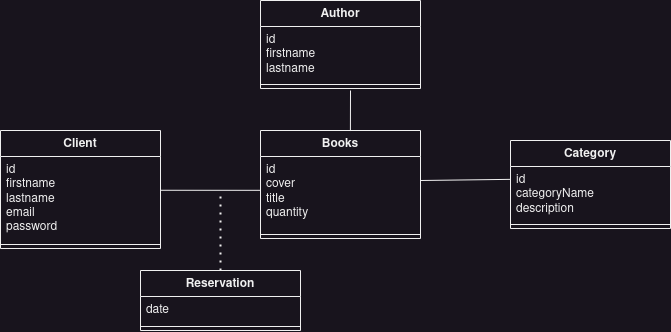

The diagram above was exported from draw.io. Its source (the exported page's mxGraphModel, read from the mxfile embedded in the PNG):
<mxGraphModel dx="1195" dy="611" grid="1" gridSize="10" guides="1" tooltips="1" connect="1" arrows="1" fold="1" page="1" pageScale="1" pageWidth="850" pageHeight="1100" math="0" shadow="0">
  <root>
    <mxCell id="0" />
    <mxCell id="1" parent="0" />
    <mxCell id="TDYaeKLLWy5hBBiXM7Wo-1" value="&lt;div&gt;Client&lt;/div&gt;&lt;div&gt;&lt;br&gt;&lt;/div&gt;" style="swimlane;fontStyle=1;align=center;verticalAlign=top;childLayout=stackLayout;horizontal=1;startSize=26;horizontalStack=0;resizeParent=1;resizeParentMax=0;resizeLast=0;collapsible=1;marginBottom=0;whiteSpace=wrap;html=1;" vertex="1" parent="1">
      <mxGeometry x="50" y="190" width="160" height="118" as="geometry" />
    </mxCell>
    <mxCell id="TDYaeKLLWy5hBBiXM7Wo-2" value="&lt;div&gt;id&lt;/div&gt;&lt;div&gt;firstname&lt;/div&gt;&lt;div&gt;lastname&lt;/div&gt;&lt;div&gt;email&lt;/div&gt;&lt;div&gt;password&lt;br&gt;&lt;/div&gt;" style="text;strokeColor=none;fillColor=none;align=left;verticalAlign=top;spacingLeft=4;spacingRight=4;overflow=hidden;rotatable=0;points=[[0,0.5],[1,0.5]];portConstraint=eastwest;whiteSpace=wrap;html=1;" vertex="1" parent="TDYaeKLLWy5hBBiXM7Wo-1">
      <mxGeometry y="26" width="160" height="84" as="geometry" />
    </mxCell>
    <mxCell id="TDYaeKLLWy5hBBiXM7Wo-3" value="" style="line;strokeWidth=1;fillColor=none;align=left;verticalAlign=middle;spacingTop=-1;spacingLeft=3;spacingRight=3;rotatable=0;labelPosition=right;points=[];portConstraint=eastwest;strokeColor=inherit;" vertex="1" parent="TDYaeKLLWy5hBBiXM7Wo-1">
      <mxGeometry y="110" width="160" height="8" as="geometry" />
    </mxCell>
    <mxCell id="TDYaeKLLWy5hBBiXM7Wo-5" value="Books" style="swimlane;fontStyle=1;align=center;verticalAlign=top;childLayout=stackLayout;horizontal=1;startSize=26;horizontalStack=0;resizeParent=1;resizeParentMax=0;resizeLast=0;collapsible=1;marginBottom=0;whiteSpace=wrap;html=1;" vertex="1" parent="1">
      <mxGeometry x="310" y="190" width="160" height="108" as="geometry" />
    </mxCell>
    <mxCell id="TDYaeKLLWy5hBBiXM7Wo-6" value="&lt;div&gt;id&lt;/div&gt;&lt;div&gt;cover&lt;/div&gt;&lt;div&gt;title&lt;/div&gt;quantity" style="text;strokeColor=none;fillColor=none;align=left;verticalAlign=top;spacingLeft=4;spacingRight=4;overflow=hidden;rotatable=0;points=[[0,0.5],[1,0.5]];portConstraint=eastwest;whiteSpace=wrap;html=1;" vertex="1" parent="TDYaeKLLWy5hBBiXM7Wo-5">
      <mxGeometry y="26" width="160" height="74" as="geometry" />
    </mxCell>
    <mxCell id="TDYaeKLLWy5hBBiXM7Wo-7" value="" style="line;strokeWidth=1;fillColor=none;align=left;verticalAlign=middle;spacingTop=-1;spacingLeft=3;spacingRight=3;rotatable=0;labelPosition=right;points=[];portConstraint=eastwest;strokeColor=inherit;" vertex="1" parent="TDYaeKLLWy5hBBiXM7Wo-5">
      <mxGeometry y="100" width="160" height="8" as="geometry" />
    </mxCell>
    <mxCell id="TDYaeKLLWy5hBBiXM7Wo-9" value="Reservation" style="swimlane;fontStyle=1;align=center;verticalAlign=top;childLayout=stackLayout;horizontal=1;startSize=26;horizontalStack=0;resizeParent=1;resizeParentMax=0;resizeLast=0;collapsible=1;marginBottom=0;whiteSpace=wrap;html=1;" vertex="1" parent="1">
      <mxGeometry x="190" y="330" width="160" height="60" as="geometry" />
    </mxCell>
    <mxCell id="TDYaeKLLWy5hBBiXM7Wo-10" value="date" style="text;strokeColor=none;fillColor=none;align=left;verticalAlign=top;spacingLeft=4;spacingRight=4;overflow=hidden;rotatable=0;points=[[0,0.5],[1,0.5]];portConstraint=eastwest;whiteSpace=wrap;html=1;" vertex="1" parent="TDYaeKLLWy5hBBiXM7Wo-9">
      <mxGeometry y="26" width="160" height="26" as="geometry" />
    </mxCell>
    <mxCell id="TDYaeKLLWy5hBBiXM7Wo-11" value="" style="line;strokeWidth=1;fillColor=none;align=left;verticalAlign=middle;spacingTop=-1;spacingLeft=3;spacingRight=3;rotatable=0;labelPosition=right;points=[];portConstraint=eastwest;strokeColor=inherit;" vertex="1" parent="TDYaeKLLWy5hBBiXM7Wo-9">
      <mxGeometry y="52" width="160" height="8" as="geometry" />
    </mxCell>
    <mxCell id="TDYaeKLLWy5hBBiXM7Wo-13" value="&lt;div&gt;Category&lt;/div&gt;" style="swimlane;fontStyle=1;align=center;verticalAlign=top;childLayout=stackLayout;horizontal=1;startSize=26;horizontalStack=0;resizeParent=1;resizeParentMax=0;resizeLast=0;collapsible=1;marginBottom=0;whiteSpace=wrap;html=1;" vertex="1" parent="1">
      <mxGeometry x="560" y="200" width="160" height="88" as="geometry" />
    </mxCell>
    <mxCell id="TDYaeKLLWy5hBBiXM7Wo-14" value="&lt;div&gt;id&lt;/div&gt;&lt;div&gt;categoryName&lt;/div&gt;&lt;div&gt;description&lt;br&gt;&lt;/div&gt;&lt;div&gt;&lt;br&gt;&lt;/div&gt;" style="text;strokeColor=none;fillColor=none;align=left;verticalAlign=top;spacingLeft=4;spacingRight=4;overflow=hidden;rotatable=0;points=[[0,0.5],[1,0.5]];portConstraint=eastwest;whiteSpace=wrap;html=1;" vertex="1" parent="TDYaeKLLWy5hBBiXM7Wo-13">
      <mxGeometry y="26" width="160" height="54" as="geometry" />
    </mxCell>
    <mxCell id="TDYaeKLLWy5hBBiXM7Wo-15" value="" style="line;strokeWidth=1;fillColor=none;align=left;verticalAlign=middle;spacingTop=-1;spacingLeft=3;spacingRight=3;rotatable=0;labelPosition=right;points=[];portConstraint=eastwest;strokeColor=inherit;" vertex="1" parent="TDYaeKLLWy5hBBiXM7Wo-13">
      <mxGeometry y="80" width="160" height="8" as="geometry" />
    </mxCell>
    <mxCell id="TDYaeKLLWy5hBBiXM7Wo-17" value="Author" style="swimlane;fontStyle=1;align=center;verticalAlign=top;childLayout=stackLayout;horizontal=1;startSize=26;horizontalStack=0;resizeParent=1;resizeParentMax=0;resizeLast=0;collapsible=1;marginBottom=0;whiteSpace=wrap;html=1;" vertex="1" parent="1">
      <mxGeometry x="310" y="60" width="160" height="88" as="geometry" />
    </mxCell>
    <mxCell id="TDYaeKLLWy5hBBiXM7Wo-18" value="&lt;div&gt;id&lt;/div&gt;&lt;div&gt;firstname&lt;/div&gt;&lt;div&gt;lastname&lt;br&gt;&lt;/div&gt;" style="text;strokeColor=none;fillColor=none;align=left;verticalAlign=top;spacingLeft=4;spacingRight=4;overflow=hidden;rotatable=0;points=[[0,0.5],[1,0.5]];portConstraint=eastwest;whiteSpace=wrap;html=1;" vertex="1" parent="TDYaeKLLWy5hBBiXM7Wo-17">
      <mxGeometry y="26" width="160" height="54" as="geometry" />
    </mxCell>
    <mxCell id="TDYaeKLLWy5hBBiXM7Wo-19" value="" style="line;strokeWidth=1;fillColor=none;align=left;verticalAlign=middle;spacingTop=-1;spacingLeft=3;spacingRight=3;rotatable=0;labelPosition=right;points=[];portConstraint=eastwest;strokeColor=inherit;" vertex="1" parent="TDYaeKLLWy5hBBiXM7Wo-17">
      <mxGeometry y="80" width="160" height="8" as="geometry" />
    </mxCell>
    <mxCell id="TDYaeKLLWy5hBBiXM7Wo-21" value="" style="endArrow=none;html=1;rounded=0;exitX=0.998;exitY=0.402;exitDx=0;exitDy=0;entryX=-0.002;entryY=0.457;entryDx=0;entryDy=0;entryPerimeter=0;exitPerimeter=0;" edge="1" parent="1" source="TDYaeKLLWy5hBBiXM7Wo-2" target="TDYaeKLLWy5hBBiXM7Wo-6">
      <mxGeometry width="50" height="50" relative="1" as="geometry">
        <mxPoint x="400" y="410" as="sourcePoint" />
        <mxPoint x="450" y="360" as="targetPoint" />
      </mxGeometry>
    </mxCell>
    <mxCell id="TDYaeKLLWy5hBBiXM7Wo-22" value="" style="endArrow=none;dashed=1;html=1;dashPattern=1 3;strokeWidth=2;rounded=0;exitX=0.5;exitY=0;exitDx=0;exitDy=0;" edge="1" parent="1" source="TDYaeKLLWy5hBBiXM7Wo-9">
      <mxGeometry width="50" height="50" relative="1" as="geometry">
        <mxPoint x="350" y="370" as="sourcePoint" />
        <mxPoint x="270" y="250" as="targetPoint" />
      </mxGeometry>
    </mxCell>
    <mxCell id="TDYaeKLLWy5hBBiXM7Wo-23" value="" style="endArrow=none;html=1;rounded=0;exitX=0.562;exitY=0.005;exitDx=0;exitDy=0;exitPerimeter=0;" edge="1" parent="1" source="TDYaeKLLWy5hBBiXM7Wo-5">
      <mxGeometry width="50" height="50" relative="1" as="geometry">
        <mxPoint x="360" y="310" as="sourcePoint" />
        <mxPoint x="400" y="150" as="targetPoint" />
      </mxGeometry>
    </mxCell>
    <mxCell id="TDYaeKLLWy5hBBiXM7Wo-24" value="" style="endArrow=none;html=1;rounded=0;entryX=0;entryY=0.238;entryDx=0;entryDy=0;entryPerimeter=0;" edge="1" parent="1" target="TDYaeKLLWy5hBBiXM7Wo-14">
      <mxGeometry width="50" height="50" relative="1" as="geometry">
        <mxPoint x="470" y="240" as="sourcePoint" />
        <mxPoint x="410" y="260" as="targetPoint" />
      </mxGeometry>
    </mxCell>
  </root>
</mxGraphModel>